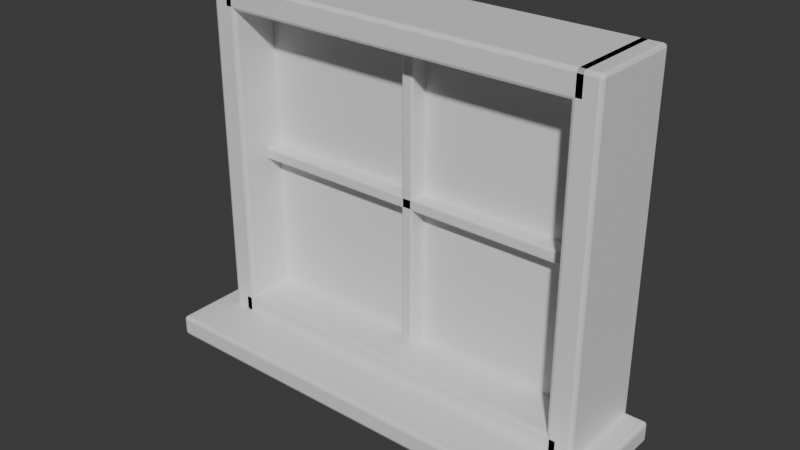 # Source: TimberWindow.blend  (saved by Blender 5.2.44; exported with 4.5.12 LTS)
import bpy
from mathutils import Matrix  # noqa: F401  (used for matrix-valued properties, if any)

bpy.ops.wm.read_factory_settings(use_empty=True)
scene = bpy.context.scene
scene.name = 'Scene'

# ---- collections
col_collection = bpy.data.collections.new('Collection'); scene.collection.children.link(col_collection)

# ---- materials (node trees are filled in below, after node groups)
mat_timber = bpy.data.materials.new('Timber')
mat_timber.diffuse_color = (0.32, 0.2, 0.11, 1.0)

# ---- material node trees
mat_timber.use_nodes = True; mat_timber.node_tree.nodes.clear()
_N = mat_timber.node_tree.nodes; _L = mat_timber.node_tree.links
n0 = _N.new('ShaderNodeBsdfPrincipled'); n0.name = 'Принципиальный BSDF'; n0.location = (-200, 100)
n0.inputs[10].default_value = 0.005
n1 = _N.new('ShaderNodeOutputMaterial'); n1.name = 'Вывод материала'; n1.location = (200, 100)
_L.new(n0.outputs[0], n1.inputs[0])
n1.is_active_output = True

# ---- world
world_world = bpy.data.worlds.new('World'); scene.world = world_world
world_world.use_nodes = True; world_world.node_tree.nodes.clear()
_N = world_world.node_tree.nodes; _L = world_world.node_tree.links
n0 = _N.new('ShaderNodeOutputWorld'); n0.name = 'World Output'; n0.location = (200, 100)
n1 = _N.new('ShaderNodeBackground'); n1.name = 'Background'; n1.location = (-200, 100)
n1.inputs[0].default_value = (0.05088, 0.05088, 0.05088, 1.0)
_L.new(n1.outputs[0], n0.inputs[0])
n0.is_active_output = True
world_world.color = (0.05088, 0.05088, 0.05088)
world_world.sun_shadow_jitter_overblur = 0.0

# ---- meshes
me_x = bpy.data.meshes.new('Куб')
me_x.from_pydata([(-0.708, -0.158, -0.62), (-0.708, -0.17, -0.608), (-0.72, -0.158, -0.608), (-0.708, -0.1665, -0.6165), (-0.7149, -0.1649, -0.6149), (-0.7165, -0.1665, -0.608), (-0.7165, -0.158, -0.6165), (-0.708, -0.17, 0.608), (-0.708, -0.158, 0.62), (-0.72, -0.158, 0.608), (-0.708, -0.1665, 0.6165), (-0.7149, -0.1649, 0.6149), (-0.7165, -0.158, 0.6165), (-0.7165, -0.1665, 0.608), (-0.708, 0.158, -0.62), (-0.72, 0.158, -0.608), (-0.708, 0.17, -0.608), (-0.7165, 0.158, -0.6165), (-0.7149, 0.1649, -0.6149), (-0.7165, 0.1665, -0.608), (-0.708, 0.1665, -0.6165), (-0.708, 0.158, 0.62), (-0.708, 0.17, 0.608), (-0.72, 0.158, 0.608), (-0.708, 0.1665, 0.6165), (-0.7149, 0.1649, 0.6149), (-0.7165, 0.1665, 0.608), (-0.7165, 0.158, 0.6165), (-0.642, -0.158, -0.62), (-0.63, -0.158, -0.608), (-0.642, -0.17, -0.608), (-0.6335, -0.158, -0.6165), (-0.6351, -0.1649, -0.6149), (-0.6335, -0.1665, -0.608), (-0.642, -0.1665, -0.6165), (-0.642, -0.158, 0.62), (-0.642, -0.17, 0.608), (-0.63, -0.158, 0.608), (-0.642, -0.1665, 0.6165), (-0.6351, -0.1649, 0.6149), (-0.6335, -0.1665, 0.608), (-0.6335, -0.158, 0.6165), (-0.642, 0.158, -0.62), (-0.642, 0.17, -0.608), (-0.63, 0.158, -0.608), (-0.642, 0.1665, -0.6165), (-0.6351, 0.1649, -0.6149), (-0.6335, 0.1665, -0.608), (-0.6335, 0.158, -0.6165), (-0.642, 0.158, 0.62), (-0.63, 0.158, 0.608), (-0.642, 0.17, 0.608), (-0.6335, 0.158, 0.6165), (-0.6351, 0.1649, 0.6149), (-0.6335, 0.1665, 0.608), (-0.642, 0.1665, 0.6165), (0.642, -0.158, -0.62), (0.642, -0.17, -0.608), (0.63, -0.158, -0.608), (0.642, -0.1665, -0.6165), (0.6351, -0.1649, -0.6149), (0.6335, -0.1665, -0.608), (0.6335, -0.158, -0.6165), (0.642, -0.17, 0.608), (0.642, -0.158, 0.62), (0.63, -0.158, 0.608), (0.642, -0.1665, 0.6165), (0.6351, -0.1649, 0.6149), (0.6335, -0.158, 0.6165), (0.6335, -0.1665, 0.608), (0.642, 0.158, -0.62), (0.63, 0.158, -0.608), (0.642, 0.17, -0.608), (0.6335, 0.158, -0.6165), (0.6351, 0.1649, -0.6149), (0.6335, 0.1665, -0.608), (0.642, 0.1665, -0.6165), (0.642, 0.158, 0.62), (0.642, 0.17, 0.608), (0.63, 0.158, 0.608), (0.642, 0.1665, 0.6165), (0.6351, 0.1649, 0.6149), (0.6335, 0.1665, 0.608), (0.6335, 0.158, 0.6165), (0.708, -0.158, -0.62), (0.72, -0.158, -0.608), (0.708, -0.17, -0.608), (0.7165, -0.158, -0.6165), (0.7149, -0.1649, -0.6149), (0.7165, -0.1665, -0.608), (0.708, -0.1665, -0.6165), (0.708, -0.158, 0.62), (0.708, -0.17, 0.608), (0.72, -0.158, 0.608), (0.708, -0.1665, 0.6165), (0.7149, -0.1649, 0.6149), (0.7165, -0.1665, 0.608), (0.7165, -0.158, 0.6165), (0.708, 0.158, -0.62), (0.708, 0.17, -0.608), (0.72, 0.158, -0.608), (0.708, 0.1665, -0.6165), (0.7149, 0.1649, -0.6149), (0.7165, 0.1665, -0.608), (0.7165, 0.158, -0.6165), (0.708, 0.158, 0.62), (0.72, 0.158, 0.608), (0.708, 0.17, 0.608), (0.7165, 0.158, 0.6165), (0.7149, 0.1649, 0.6149), (0.7165, 0.1665, 0.608), (0.708, 0.1665, 0.6165), (-0.663, -0.158, -0.62), (-0.663, -0.17, -0.608), (-0.675, -0.158, -0.608), (-0.663, -0.1665, -0.6165), (-0.6699, -0.1649, -0.6149), (-0.6715, -0.1665, -0.608), (-0.6715, -0.158, -0.6165), (-0.663, -0.17, -0.542), (-0.663, -0.158, -0.53), (-0.675, -0.158, -0.542), (-0.663, -0.1665, -0.5335), (-0.6699, -0.1649, -0.5351), (-0.6715, -0.158, -0.5335), (-0.6715, -0.1665, -0.542), (-0.663, 0.158, -0.62), (-0.675, 0.158, -0.608), (-0.663, 0.17, -0.608), (-0.6715, 0.158, -0.6165), (-0.6699, 0.1649, -0.6149), (-0.6715, 0.1665, -0.608), (-0.663, 0.1665, -0.6165), (-0.663, 0.158, -0.53), (-0.663, 0.17, -0.542), (-0.675, 0.158, -0.542), (-0.663, 0.1665, -0.5335), (-0.6699, 0.1649, -0.5351), (-0.6715, 0.1665, -0.542), (-0.6715, 0.158, -0.5335), (0.663, -0.158, -0.62), (0.675, -0.158, -0.608), (0.663, -0.17, -0.608), (0.6715, -0.158, -0.6165), (0.6699, -0.1649, -0.6149), (0.6715, -0.1665, -0.608), (0.663, -0.1665, -0.6165), (0.663, -0.158, -0.53), (0.663, -0.17, -0.542), (0.675, -0.158, -0.542), (0.663, -0.1665, -0.5335), (0.6699, -0.1649, -0.5351), (0.6715, -0.1665, -0.542), (0.6715, -0.158, -0.5335), (0.663, 0.158, -0.62), (0.663, 0.17, -0.608), (0.675, 0.158, -0.608), (0.663, 0.1665, -0.6165), (0.6699, 0.1649, -0.6149), (0.6715, 0.1665, -0.608), (0.6715, 0.158, -0.6165), (0.663, 0.158, -0.53), (0.675, 0.158, -0.542), (0.663, 0.17, -0.542), (0.6715, 0.158, -0.5335), (0.6699, 0.1649, -0.5351), (0.6715, 0.1665, -0.542), (0.663, 0.1665, -0.5335), (-0.663, -0.158, 0.53), (-0.663, -0.17, 0.542), (-0.675, -0.158, 0.542), (-0.663, -0.1665, 0.5335), (-0.6699, -0.1649, 0.5351), (-0.6715, -0.1665, 0.542), (-0.6715, -0.158, 0.5335), (-0.663, -0.17, 0.608), (-0.663, -0.158, 0.62), (-0.675, -0.158, 0.608), (-0.663, -0.1665, 0.6165), (-0.6699, -0.1649, 0.6149), (-0.6715, -0.158, 0.6165), (-0.6715, -0.1665, 0.608), (-0.663, 0.158, 0.53), (-0.675, 0.158, 0.542), (-0.663, 0.17, 0.542), (-0.6715, 0.158, 0.5335), (-0.6699, 0.1649, 0.5351), (-0.6715, 0.1665, 0.542), (-0.663, 0.1665, 0.5335), (-0.663, 0.158, 0.62), (-0.663, 0.17, 0.608), (-0.675, 0.158, 0.608), (-0.663, 0.1665, 0.6165), (-0.6699, 0.1649, 0.6149), (-0.6715, 0.1665, 0.608), (-0.6715, 0.158, 0.6165), (0.663, -0.158, 0.53), (0.675, -0.158, 0.542), (0.663, -0.17, 0.542), (0.6715, -0.158, 0.5335), (0.6699, -0.1649, 0.5351), (0.6715, -0.1665, 0.542), (0.663, -0.1665, 0.5335), (0.663, -0.158, 0.62), (0.663, -0.17, 0.608), (0.675, -0.158, 0.608), (0.663, -0.1665, 0.6165), (0.6699, -0.1649, 0.6149), (0.6715, -0.1665, 0.608), (0.6715, -0.158, 0.6165), (0.663, 0.158, 0.53), (0.663, 0.17, 0.542), (0.675, 0.158, 0.542), (0.663, 0.1665, 0.5335), (0.6699, 0.1649, 0.5351), (0.6715, 0.1665, 0.542), (0.6715, 0.158, 0.5335), (0.663, 0.158, 0.62), (0.675, 0.158, 0.608), (0.663, 0.17, 0.608), (0.6715, 0.158, 0.6165), (0.6699, 0.1649, 0.6149), (0.6715, 0.1665, 0.608), (0.663, 0.1665, 0.6165), (-0.0147, -0.0562, -0.53), (-0.0147, -0.0625, -0.5237), (-0.021, -0.0562, -0.5237), (-0.0147, -0.06065, -0.5282), (-0.01834, -0.05984, -0.5273), (-0.01915, -0.06065, -0.5237), (-0.01915, -0.0562, -0.5282), (-0.0147, -0.0625, 0.5237), (-0.0147, -0.0562, 0.53), (-0.021, -0.0562, 0.5237), (-0.0147, -0.06065, 0.5282), (-0.01834, -0.05984, 0.5273), (-0.01915, -0.0562, 0.5282), (-0.01915, -0.06065, 0.5237), (-0.0147, 0.0062, -0.53), (-0.021, 0.0062, -0.5237), (-0.0147, 0.0125, -0.5237), (-0.01915, 0.0062, -0.5282), (-0.01834, 0.009837, -0.5273), (-0.01915, 0.01065, -0.5237), (-0.0147, 0.01065, -0.5282), (-0.0147, 0.0062, 0.53), (-0.0147, 0.0125, 0.5237), (-0.021, 0.0062, 0.5237), (-0.0147, 0.01065, 0.5282), (-0.01834, 0.009837, 0.5273), (-0.01915, 0.01065, 0.5237), (-0.01915, 0.0062, 0.5282), (0.0147, -0.0562, -0.53), (0.021, -0.0562, -0.5237), (0.0147, -0.0625, -0.5237), (0.01915, -0.0562, -0.5282), (0.01834, -0.05984, -0.5273), (0.01915, -0.06065, -0.5237), (0.0147, -0.06065, -0.5282), (0.0147, -0.0562, 0.53), (0.0147, -0.0625, 0.5237), (0.021, -0.0562, 0.5237), (0.0147, -0.06065, 0.5282), (0.01834, -0.05984, 0.5273), (0.01915, -0.06065, 0.5237), (0.01915, -0.0562, 0.5282), (0.0147, 0.0062, -0.53), (0.0147, 0.0125, -0.5237), (0.021, 0.0062, -0.5237), (0.0147, 0.01065, -0.5282), (0.01834, 0.009837, -0.5273), (0.01915, 0.01065, -0.5237), (0.01915, 0.0062, -0.5282), (0.0147, 0.0062, 0.53), (0.021, 0.0062, 0.5237), (0.0147, 0.0125, 0.5237), (0.01915, 0.0062, 0.5282), (0.01834, 0.009837, 0.5273), (0.01915, 0.01065, 0.5237), (0.0147, 0.01065, 0.5282), (-0.6237, -0.0562, -0.021), (-0.6237, -0.0625, -0.0147), (-0.63, -0.0562, -0.0147), (-0.6237, -0.06065, -0.01915), (-0.6273, -0.05984, -0.01834), (-0.6282, -0.06065, -0.0147), (-0.6282, -0.0562, -0.01915), (-0.6237, -0.0625, 0.0147), (-0.6237, -0.0562, 0.021), (-0.63, -0.0562, 0.0147), (-0.6237, -0.06065, 0.01915), (-0.6273, -0.05984, 0.01834), (-0.6282, -0.0562, 0.01915), (-0.6282, -0.06065, 0.0147), (-0.6237, 0.0062, -0.021), (-0.63, 0.0062, -0.0147), (-0.6237, 0.0125, -0.0147), (-0.6282, 0.0062, -0.01915), (-0.6273, 0.009837, -0.01834), (-0.6282, 0.01065, -0.0147), (-0.6237, 0.01065, -0.01915), (-0.6237, 0.0062, 0.021), (-0.6237, 0.0125, 0.0147), (-0.63, 0.0062, 0.0147), (-0.6237, 0.01065, 0.01915), (-0.6273, 0.009837, 0.01834), (-0.6282, 0.01065, 0.0147), (-0.6282, 0.0062, 0.01915), (0.6237, -0.0562, -0.021), (0.63, -0.0562, -0.0147), (0.6237, -0.0625, -0.0147), (0.6282, -0.0562, -0.01915), (0.6273, -0.05984, -0.01834), (0.6282, -0.06065, -0.0147), (0.6237, -0.06065, -0.01915), (0.6237, -0.0562, 0.021), (0.6237, -0.0625, 0.0147), (0.63, -0.0562, 0.0147), (0.6237, -0.06065, 0.01915), (0.6273, -0.05984, 0.01834), (0.6282, -0.06065, 0.0147), (0.6282, -0.0562, 0.01915), (0.6237, 0.0062, -0.021), (0.6237, 0.0125, -0.0147), (0.63, 0.0062, -0.0147), (0.6237, 0.01065, -0.01915), (0.6273, 0.009837, -0.01834), (0.6282, 0.01065, -0.0147), (0.6282, 0.0062, -0.01915), (0.6237, 0.0062, 0.021), (0.63, 0.0062, 0.0147), (0.6237, 0.0125, 0.0147), (0.6282, 0.0062, 0.01915), (0.6273, 0.009837, 0.01834), (0.6282, 0.01065, 0.0147), (0.6237, 0.01065, 0.01915), (-0.7887, -0.3487, -0.6675), (-0.7887, -0.36, -0.6562), (-0.8, -0.3487, -0.6562), (-0.7888, -0.3567, -0.6642), (-0.7952, -0.3552, -0.6627), (-0.7967, -0.3567, -0.6562), (-0.7967, -0.3487, -0.6642), (-0.7887, -0.36, -0.6037), (-0.7887, -0.3487, -0.5925), (-0.8, -0.3487, -0.6037), (-0.7888, -0.3567, -0.5958), (-0.7952, -0.3552, -0.5973), (-0.7967, -0.3487, -0.5958), (-0.7967, -0.3567, -0.6037), (-0.7887, 0.1487, -0.6675), (-0.8, 0.1487, -0.6562), (-0.7887, 0.16, -0.6562), (-0.7967, 0.1487, -0.6642), (-0.7952, 0.1552, -0.6627), (-0.7967, 0.1567, -0.6562), (-0.7888, 0.1567, -0.6642), (-0.7887, 0.1487, -0.5925), (-0.7887, 0.16, -0.6037), (-0.8, 0.1487, -0.6037), (-0.7888, 0.1567, -0.5958), (-0.7952, 0.1552, -0.5973), (-0.7967, 0.1567, -0.6037), (-0.7967, 0.1487, -0.5958), (0.7887, -0.3487, -0.6675), (0.8, -0.3487, -0.6562), (0.7887, -0.36, -0.6562), (0.7967, -0.3487, -0.6642), (0.7952, -0.3552, -0.6627), (0.7967, -0.3567, -0.6562), (0.7888, -0.3567, -0.6642), (0.7887, -0.3487, -0.5925), (0.7887, -0.36, -0.6037), (0.8, -0.3487, -0.6037), (0.7888, -0.3567, -0.5958), (0.7952, -0.3552, -0.5973), (0.7967, -0.3567, -0.6037), (0.7967, -0.3487, -0.5958), (0.7887, 0.1487, -0.6675), (0.7887, 0.16, -0.6562), (0.8, 0.1487, -0.6562), (0.7888, 0.1567, -0.6642), (0.7952, 0.1552, -0.6627), (0.7967, 0.1567, -0.6562), (0.7967, 0.1487, -0.6642), (0.7887, 0.1487, -0.5925), (0.8, 0.1487, -0.6037), (0.7887, 0.16, -0.6037), (0.7967, 0.1487, -0.5958), (0.7952, 0.1552, -0.5973), (0.7967, 0.1567, -0.6037), (0.7888, 0.1567, -0.5958), (-0.6917, -0.1842, -0.745), (-0.6917, -0.1925, -0.7368), (-0.7, -0.1843, -0.7368), (-0.6917, -0.1901, -0.7426), (-0.6965, -0.189, -0.7415), (-0.6976, -0.1901, -0.7368), (-0.6976, -0.1843, -0.7426), (-0.6917, -0.1925, -0.6632), (-0.6917, -0.1843, -0.655), (-0.7, -0.1843, -0.6632), (-0.6917, -0.1901, -0.6574), (-0.6965, -0.189, -0.6585), (-0.6976, -0.1843, -0.6574), (-0.6976, -0.1901, -0.6632), (-0.6917, -0.1458, -0.745), (-0.7, -0.1458, -0.7368), (-0.6917, -0.1375, -0.7368), (-0.6976, -0.1458, -0.7426), (-0.6965, -0.141, -0.7415), (-0.6976, -0.1399, -0.7368), (-0.6917, -0.1399, -0.7426), (-0.6917, -0.1458, -0.655), (-0.6917, -0.1375, -0.6632), (-0.7, -0.1458, -0.6632), (-0.6917, -0.1399, -0.6574), (-0.6965, -0.141, -0.6585), (-0.6976, -0.1399, -0.6632), (-0.6976, -0.1458, -0.6574), (0.6917, -0.1843, -0.745), (0.7, -0.1843, -0.7368), (0.6917, -0.1925, -0.7368), (0.6976, -0.1843, -0.7426), (0.6965, -0.189, -0.7415), (0.6976, -0.1901, -0.7368), (0.6917, -0.1901, -0.7426), (0.6917, -0.1842, -0.655), (0.6917, -0.1925, -0.6632), (0.7, -0.1843, -0.6632), (0.6917, -0.1901, -0.6574), (0.6965, -0.189, -0.6585), (0.6976, -0.1901, -0.6632), (0.6976, -0.1843, -0.6574), (0.6917, -0.1458, -0.745), (0.6917, -0.1375, -0.7368), (0.7, -0.1458, -0.7368), (0.6917, -0.1399, -0.7426), (0.6965, -0.141, -0.7415), (0.6976, -0.1399, -0.7368), (0.6976, -0.1458, -0.7426), (0.6917, -0.1458, -0.655), (0.7, -0.1458, -0.6632), (0.6917, -0.1375, -0.6632), (0.6976, -0.1458, -0.6574), (0.6965, -0.141, -0.6585), (0.6976, -0.1399, -0.6632), (0.6917, -0.1399, -0.6574)], [], [(0, 3, 4, 6), (1, 5, 4, 3), (2, 6, 4, 5), (7, 10, 11, 13), (8, 12, 11, 10), (9, 13, 11, 12), (14, 17, 18, 20), (15, 19, 18, 17), (16, 20, 18, 19), (21, 24, 25, 27), (22, 26, 25, 24), (23, 27, 25, 26), (28, 31, 32, 34), (29, 33, 32, 31), (30, 34, 32, 33), (35, 38, 39, 41), (36, 40, 39, 38), (37, 41, 39, 40), (42, 45, 46, 48), (43, 47, 46, 45), (44, 48, 46, 47), (49, 52, 53, 55), (50, 54, 53, 52), (51, 55, 53, 54), (14, 0, 6, 17), (17, 6, 2, 15), (1, 7, 13, 5), (5, 13, 9, 2), (8, 21, 27, 12), (12, 27, 23, 9), (22, 16, 19, 26), (26, 19, 15, 23), (42, 14, 20, 45), (45, 20, 16, 43), (21, 49, 55, 24), (24, 55, 51, 22), (50, 44, 47, 54), (54, 47, 43, 51), (28, 42, 48, 31), (31, 48, 44, 29), (49, 35, 41, 52), (52, 41, 37, 50), (36, 30, 33, 40), (40, 33, 29, 37), (0, 28, 34, 3), (3, 34, 30, 1), (35, 8, 10, 38), (38, 10, 7, 36), (14, 42, 28, 0), (2, 9, 23, 15), (30, 36, 7, 1), (49, 21, 8, 35), (16, 22, 51, 43), (44, 50, 37, 29), (56, 59, 60, 62), (57, 61, 60, 59), (58, 62, 60, 61), (63, 66, 67, 69), (64, 68, 67, 66), (65, 69, 67, 68), (70, 73, 74, 76), (71, 75, 74, 73), (72, 76, 74, 75), (77, 80, 81, 83), (78, 82, 81, 80), (79, 83, 81, 82), (84, 87, 88, 90), (85, 89, 88, 87), (86, 90, 88, 89), (91, 94, 95, 97), (92, 96, 95, 94), (93, 97, 95, 96), (98, 101, 102, 104), (99, 103, 102, 101), (100, 104, 102, 103), (105, 108, 109, 111), (106, 110, 109, 108), (107, 111, 109, 110), (70, 56, 62, 73), (73, 62, 58, 71), (57, 63, 69, 61), (61, 69, 65, 58), (64, 77, 83, 68), (68, 83, 79, 65), (78, 72, 75, 82), (82, 75, 71, 79), (98, 70, 76, 101), (101, 76, 72, 99), (77, 105, 111, 80), (80, 111, 107, 78), (106, 100, 103, 110), (110, 103, 99, 107), (84, 98, 104, 87), (87, 104, 100, 85), (105, 91, 97, 108), (108, 97, 93, 106), (92, 86, 89, 96), (96, 89, 85, 93), (56, 84, 90, 59), (59, 90, 86, 57), (91, 64, 66, 94), (94, 66, 63, 92), (70, 98, 84, 56), (58, 65, 79, 71), (86, 92, 63, 57), (105, 77, 64, 91), (72, 78, 107, 99), (100, 106, 93, 85), (112, 115, 116, 118), (113, 117, 116, 115), (114, 118, 116, 117), (119, 122, 123, 125), (120, 124, 123, 122), (121, 125, 123, 124), (126, 129, 130, 132), (127, 131, 130, 129), (128, 132, 130, 131), (133, 136, 137, 139), (134, 138, 137, 136), (135, 139, 137, 138), (140, 143, 144, 146), (141, 145, 144, 143), (142, 146, 144, 145), (147, 150, 151, 153), (148, 152, 151, 150), (149, 153, 151, 152), (154, 157, 158, 160), (155, 159, 158, 157), (156, 160, 158, 159), (161, 164, 165, 167), (162, 166, 165, 164), (163, 167, 165, 166), (126, 112, 118, 129), (129, 118, 114, 127), (113, 119, 125, 117), (117, 125, 121, 114), (120, 133, 139, 124), (124, 139, 135, 121), (134, 128, 131, 138), (138, 131, 127, 135), (154, 126, 132, 157), (157, 132, 128, 155), (133, 161, 167, 136), (136, 167, 163, 134), (162, 156, 159, 166), (166, 159, 155, 163), (140, 154, 160, 143), (143, 160, 156, 141), (161, 147, 153, 164), (164, 153, 149, 162), (148, 142, 145, 152), (152, 145, 141, 149), (112, 140, 146, 115), (115, 146, 142, 113), (147, 120, 122, 150), (150, 122, 119, 148), (126, 154, 140, 112), (114, 121, 135, 127), (142, 148, 119, 113), (161, 133, 120, 147), (128, 134, 163, 155), (156, 162, 149, 141), (168, 171, 172, 174), (169, 173, 172, 171), (170, 174, 172, 173), (175, 178, 179, 181), (176, 180, 179, 178), (177, 181, 179, 180), (182, 185, 186, 188), (183, 187, 186, 185), (184, 188, 186, 187), (189, 192, 193, 195), (190, 194, 193, 192), (191, 195, 193, 194), (196, 199, 200, 202), (197, 201, 200, 199), (198, 202, 200, 201), (203, 206, 207, 209), (204, 208, 207, 206), (205, 209, 207, 208), (210, 213, 214, 216), (211, 215, 214, 213), (212, 216, 214, 215), (217, 220, 221, 223), (218, 222, 221, 220), (219, 223, 221, 222), (182, 168, 174, 185), (185, 174, 170, 183), (169, 175, 181, 173), (173, 181, 177, 170), (176, 189, 195, 180), (180, 195, 191, 177), (190, 184, 187, 194), (194, 187, 183, 191), (210, 182, 188, 213), (213, 188, 184, 211), (189, 217, 223, 192), (192, 223, 219, 190), (218, 212, 215, 222), (222, 215, 211, 219), (196, 210, 216, 199), (199, 216, 212, 197), (217, 203, 209, 220), (220, 209, 205, 218), (204, 198, 201, 208), (208, 201, 197, 205), (168, 196, 202, 171), (171, 202, 198, 169), (203, 176, 178, 206), (206, 178, 175, 204), (182, 210, 196, 168), (170, 177, 191, 183), (198, 204, 175, 169), (217, 189, 176, 203), (184, 190, 219, 211), (212, 218, 205, 197), (224, 227, 228, 230), (225, 229, 228, 227), (226, 230, 228, 229), (231, 234, 235, 237), (232, 236, 235, 234), (233, 237, 235, 236), (238, 241, 242, 244), (239, 243, 242, 241), (240, 244, 242, 243), (245, 248, 249, 251), (246, 250, 249, 248), (247, 251, 249, 250), (252, 255, 256, 258), (253, 257, 256, 255), (254, 258, 256, 257), (259, 262, 263, 265), (260, 264, 263, 262), (261, 265, 263, 264), (266, 269, 270, 272), (267, 271, 270, 269), (268, 272, 270, 271), (273, 276, 277, 279), (274, 278, 277, 276), (275, 279, 277, 278), (238, 224, 230, 241), (241, 230, 226, 239), (225, 231, 237, 229), (229, 237, 233, 226), (232, 245, 251, 236), (236, 251, 247, 233), (246, 240, 243, 250), (250, 243, 239, 247), (266, 238, 244, 269), (269, 244, 240, 267), (245, 273, 279, 248), (248, 279, 275, 246), (274, 268, 271, 278), (278, 271, 267, 275), (252, 266, 272, 255), (255, 272, 268, 253), (273, 259, 265, 276), (276, 265, 261, 274), (260, 254, 257, 264), (264, 257, 253, 261), (224, 252, 258, 227), (227, 258, 254, 225), (259, 232, 234, 262), (262, 234, 231, 260), (238, 266, 252, 224), (226, 233, 247, 239), (254, 260, 231, 225), (273, 245, 232, 259), (240, 246, 275, 267), (268, 274, 261, 253), (280, 283, 284, 286), (281, 285, 284, 283), (282, 286, 284, 285), (287, 290, 291, 293), (288, 292, 291, 290), (289, 293, 291, 292), (294, 297, 298, 300), (295, 299, 298, 297), (296, 300, 298, 299), (301, 304, 305, 307), (302, 306, 305, 304), (303, 307, 305, 306), (308, 311, 312, 314), (309, 313, 312, 311), (310, 314, 312, 313), (315, 318, 319, 321), (316, 320, 319, 318), (317, 321, 319, 320), (322, 325, 326, 328), (323, 327, 326, 325), (324, 328, 326, 327), (329, 332, 333, 335), (330, 334, 333, 332), (331, 335, 333, 334), (294, 280, 286, 297), (297, 286, 282, 295), (281, 287, 293, 285), (285, 293, 289, 282), (288, 301, 307, 292), (292, 307, 303, 289), (302, 296, 299, 306), (306, 299, 295, 303), (322, 294, 300, 325), (325, 300, 296, 323), (301, 329, 335, 304), (304, 335, 331, 302), (330, 324, 327, 334), (334, 327, 323, 331), (308, 322, 328, 311), (311, 328, 324, 309), (329, 315, 321, 332), (332, 321, 317, 330), (316, 310, 313, 320), (320, 313, 309, 317), (280, 308, 314, 283), (283, 314, 310, 281), (315, 288, 290, 318), (318, 290, 287, 316), (294, 322, 308, 280), (282, 289, 303, 295), (310, 316, 287, 281), (329, 301, 288, 315), (296, 302, 331, 323), (324, 330, 317, 309), (336, 339, 340, 342), (337, 341, 340, 339), (338, 342, 340, 341), (343, 346, 347, 349), (344, 348, 347, 346), (345, 349, 347, 348), (350, 353, 354, 356), (351, 355, 354, 353), (352, 356, 354, 355), (357, 360, 361, 363), (358, 362, 361, 360), (359, 363, 361, 362), (364, 367, 368, 370), (365, 369, 368, 367), (366, 370, 368, 369), (371, 374, 375, 377), (372, 376, 375, 374), (373, 377, 375, 376), (378, 381, 382, 384), (379, 383, 382, 381), (380, 384, 382, 383), (385, 388, 389, 391), (386, 390, 389, 388), (387, 391, 389, 390), (350, 336, 342, 353), (353, 342, 338, 351), (337, 343, 349, 341), (341, 349, 345, 338), (344, 357, 363, 348), (348, 363, 359, 345), (358, 352, 355, 362), (362, 355, 351, 359), (378, 350, 356, 381), (381, 356, 352, 379), (357, 385, 391, 360), (360, 391, 387, 358), (386, 380, 383, 390), (390, 383, 379, 387), (364, 378, 384, 367), (367, 384, 380, 365), (385, 371, 377, 388), (388, 377, 373, 386), (372, 366, 369, 376), (376, 369, 365, 373), (336, 364, 370, 339), (339, 370, 366, 337), (371, 344, 346, 374), (374, 346, 343, 372), (350, 378, 364, 336), (338, 345, 359, 351), (366, 372, 343, 337), (385, 357, 344, 371), (352, 358, 387, 379), (380, 386, 373, 365), (392, 395, 396, 398), (393, 397, 396, 395), (394, 398, 396, 397), (399, 402, 403, 405), (400, 404, 403, 402), (401, 405, 403, 404), (406, 409, 410, 412), (407, 411, 410, 409), (408, 412, 410, 411), (413, 416, 417, 419), (414, 418, 417, 416), (415, 419, 417, 418), (420, 423, 424, 426), (421, 425, 424, 423), (422, 426, 424, 425), (427, 430, 431, 433), (428, 432, 431, 430), (429, 433, 431, 432), (434, 437, 438, 440), (435, 439, 438, 437), (436, 440, 438, 439), (441, 444, 445, 447), (442, 446, 445, 444), (443, 447, 445, 446), (406, 392, 398, 409), (409, 398, 394, 407), (393, 399, 405, 397), (397, 405, 401, 394), (400, 413, 419, 404), (404, 419, 415, 401), (414, 408, 411, 418), (418, 411, 407, 415), (434, 406, 412, 437), (437, 412, 408, 435), (413, 441, 447, 416), (416, 447, 443, 414), (442, 436, 439, 446), (446, 439, 435, 443), (420, 434, 440, 423), (423, 440, 436, 421), (441, 427, 433, 444), (444, 433, 429, 442), (428, 422, 425, 432), (432, 425, 421, 429), (392, 420, 426, 395), (395, 426, 422, 393), (427, 400, 402, 430), (430, 402, 399, 428), (406, 434, 420, 392), (394, 401, 415, 407), (422, 428, 399, 393), (441, 413, 400, 427), (408, 414, 443, 435), (436, 442, 429, 421)])
_uv = me_x.uv_layers.new(name='UVКарта')
_uv.uv.foreach_set('vector', [-0.0165, -0.079, -0.0165, -0.08324, -0.01996, -0.08246, -0.02074, -0.079, -0.0165, -0.304, -0.02074, -0.304, -0.01996, -0.3075, -0.0165, -0.3082, -0.079, -0.304, -0.079, -0.3082, -0.08246, -0.3075, -0.08324, -0.304, -0.0165, 0.304, -0.0165, 0.3082, -0.01996, 0.3075, -0.02074, 0.304, -0.0165, -0.079, -0.02074, -0.079, -0.01996, -0.08246, -0.0165, -0.08324, -0.079, 0.304, -0.08324, 0.304, -0.08246, 0.3075, -0.079, 0.3082, -0.0165, 0.079, -0.02074, 0.079, -0.01996, 0.08246, -0.0165, 0.08324, 0.079, -0.304, 0.08324, -0.304, 0.08246, -0.3075, 0.079, -0.3082, -0.0165, -0.304, -0.0165, -0.3082, -0.01996, -0.3075, -0.02074, -0.304, -0.0165, 0.079, -0.0165, 0.08324, -0.01996, 0.08246, -0.02074, 0.079, -0.0165, 0.304, -0.02074, 0.304, -0.01996, 0.3075, -0.0165, 0.3082, 0.079, 0.304, 0.079, 0.3082, 0.08246, 0.3075, 0.08324, 0.304, 0.0165, -0.079, 0.02074, -0.079, 0.01996, -0.08246, 0.0165, -0.08324, -0.079, -0.304, -0.08324, -0.304, -0.08246, -0.3075, -0.079, -0.3082, 0.0165, -0.304, 0.0165, -0.3082, 0.01996, -0.3075, 0.02074, -0.304, 0.0165, -0.079, 0.0165, -0.08324, 0.01996, -0.08246, 0.02074, -0.079, 0.0165, 0.304, 0.02074, 0.304, 0.01996, 0.3075, 0.0165, 0.3082, -0.079, 0.304, -0.079, 0.3082, -0.08246, 0.3075, -0.08324, 0.304, 0.0165, 0.079, 0.0165, 0.08324, 0.01996, 0.08246, 0.02074, 0.079, 0.0165, -0.304, 0.02074, -0.304, 0.01996, -0.3075, 0.0165, -0.3082, 0.079, -0.304, 0.079, -0.3082, 0.08246, -0.3075, 0.08324, -0.304, 0.0165, 0.079, 0.02074, 0.079, 0.01996, 0.08246, 0.0165, 0.08324, 0.079, 0.304, 0.08324, 0.304, 0.08246, 0.3075, 0.079, 0.3082, 0.0165, 0.304, 0.0165, 0.3082, 0.01996, 0.3075, 0.02074, 0.304, -0.0165, 0.079, -0.0165, -0.079, -0.02074, -0.079, -0.02074, 0.079, 0.079, -0.3082, -0.079, -0.3082, -0.079, -0.304, 0.079, -0.304, -0.0165, -0.304, -0.0165, 0.304, -0.02074, 0.304, -0.02074, -0.304, -0.08324, -0.304, -0.08324, 0.304, -0.079, 0.304, -0.079, -0.304, -0.0165, -0.079, -0.0165, 0.079, -0.02074, 0.079, -0.02074, -0.079, -0.079, 0.3082, 0.079, 0.3082, 0.079, 0.304, -0.079, 0.304, -0.0165, 0.304, -0.0165, -0.304, -0.02074, -0.304, -0.02074, 0.304, 0.08324, 0.304, 0.08324, -0.304, 0.079, -0.304, 0.079, 0.304, 0.0165, 0.079, -0.0165, 0.079, -0.0165, 0.08324, 0.0165, 0.08324, 0.0165, -0.3082, -0.0165, -0.3082, -0.0165, -0.304, 0.0165, -0.304, -0.0165, 0.079, 0.0165, 0.079, 0.0165, 0.08324, -0.0165, 0.08324, -0.0165, 0.3082, 0.0165, 0.3082, 0.0165, 0.304, -0.0165, 0.304, 0.079, 0.304, 0.079, -0.304, 0.08324, -0.304, 0.08324, 0.304, 0.02074, 0.304, 0.02074, -0.304, 0.0165, -0.304, 0.0165, 0.304, 0.0165, -0.079, 0.0165, 0.079, 0.02074, 0.079, 0.02074, -0.079, -0.079, -0.3082, 0.079, -0.3082, 0.079, -0.304, -0.079, -0.304, 0.0165, 0.079, 0.0165, -0.079, 0.02074, -0.079, 0.02074, 0.079, 0.079, 0.3082, -0.079, 0.3082, -0.079, 0.304, 0.079, 0.304, 0.0165, 0.304, 0.0165, -0.304, 0.02074, -0.304, 0.02074, 0.304, -0.08324, 0.304, -0.08324, -0.304, -0.079, -0.304, -0.079, 0.304, -0.0165, -0.079, 0.0165, -0.079, 0.0165, -0.08324, -0.0165, -0.08324, -0.0165, -0.3082, 0.0165, -0.3082, 0.0165, -0.304, -0.0165, -0.304, 0.0165, -0.079, -0.0165, -0.079, -0.0165, -0.08324, 0.0165, -0.08324, 0.0165, 0.3082, -0.0165, 0.3082, -0.0165, 0.304, 0.0165, 0.304, -0.0165, 0.079, 0.0165, 0.079, 0.0165, -0.079, -0.0165, -0.079, -0.079, -0.304, -0.079, 0.304, 0.079, 0.304, 0.079, -0.304, 0.0165, -0.304, 0.0165, 0.304, -0.0165, 0.304, -0.0165, -0.304, 0.0165, 0.079, -0.0165, 0.079, -0.0165, -0.079, 0.0165, -0.079, -0.0165, -0.304, -0.0165, 0.304, 0.0165, 0.304, 0.0165, -0.304, 0.079, -0.304, 0.079, 0.304, -0.079, 0.304, -0.079, -0.304, -0.0165, -0.079, -0.0165, -0.08324, -0.01996, -0.08246, -0.02074, -0.079, -0.0165, -0.304, -0.02074, -0.304, -0.01996, -0.3075, -0.0165, -0.3082, -0.079, -0.304, -0.079, -0.3082, -0.08246, -0.3075, -0.08324, -0.304, -0.0165, 0.304, -0.0165, 0.3082, -0.01996, 0.3075, -0.02074, 0.304, -0.0165, -0.079, -0.02074, -0.079, -0.01996, -0.08246, -0.0165, -0.08324, -0.079, 0.304, -0.08324, 0.304, -0.08246, 0.3075, -0.079, 0.3082, -0.0165, 0.079, -0.02074, 0.079, -0.01996, 0.08246, -0.0165, 0.08324, 0.079, -0.304, 0.08324, -0.304, 0.08246, -0.3075, 0.079, -0.3082, -0.0165, -0.304, -0.0165, -0.3082, -0.01996, -0.3075, -0.02074, -0.304, -0.0165, 0.079, -0.0165, 0.08324, -0.01996, 0.08246, -0.02074, 0.079, -0.0165, 0.304, -0.02074, 0.304, -0.01996, 0.3075, -0.0165, 0.3082, 0.079, 0.304, 0.079, 0.3082, 0.08246, 0.3075, 0.08324, 0.304, 0.0165, -0.079, 0.02074, -0.079, 0.01996, -0.08246, 0.0165, -0.08324, -0.079, -0.304, -0.08324, -0.304, -0.08246, -0.3075, -0.079, -0.3082, 0.0165, -0.304, 0.0165, -0.3082, 0.01996, -0.3075, 0.02074, -0.304, 0.0165, -0.079, 0.0165, -0.08324, 0.01996, -0.08246, 0.02074, -0.079, 0.0165, 0.304, 0.02074, 0.304, 0.01996, 0.3075, 0.0165, 0.3082, -0.079, 0.304, -0.079, 0.3082, -0.08246, 0.3075, -0.08324, 0.304, 0.0165, 0.079, 0.0165, 0.08324, 0.01996, 0.08246, 0.02074, 0.079, 0.0165, -0.304, 0.02074, -0.304, 0.01996, -0.3075, 0.0165, -0.3082, 0.079, -0.304, 0.079, -0.3082, 0.08246, -0.3075, 0.08324, -0.304, 0.0165, 0.079, 0.02074, 0.079, 0.01996, 0.08246, 0.0165, 0.08324, 0.079, 0.304, 0.08324, 0.304, 0.08246, 0.3075, 0.079, 0.3082, 0.0165, 0.304, 0.0165, 0.3082, 0.01996, 0.3075, 0.02074, 0.304, -0.0165, 0.079, -0.0165, -0.079, -0.02074, -0.079, -0.02074, 0.079, 0.079, -0.3082, -0.079, -0.3082, -0.079, -0.304, 0.079, -0.304, -0.0165, -0.304, -0.0165, 0.304, -0.02074, 0.304, -0.02074, -0.304, -0.08324, -0.304, -0.08324, 0.304, -0.079, 0.304, -0.079, -0.304, -0.0165, -0.079, -0.0165, 0.079, -0.02074, 0.079, -0.02074, -0.079, -0.079, 0.3082, 0.079, 0.3082, 0.079, 0.304, -0.079, 0.304, -0.0165, 0.304, -0.0165, -0.304, -0.02074, -0.304, -0.02074, 0.304, 0.08324, 0.304, 0.08324, -0.304, 0.079, -0.304, 0.079, 0.304, 0.0165, 0.079, -0.0165, 0.079, -0.0165, 0.08324, 0.0165, 0.08324, 0.0165, -0.3082, -0.0165, -0.3082, -0.0165, -0.304, 0.0165, -0.304, -0.0165, 0.079, 0.0165, 0.079, 0.0165, 0.08324, -0.0165, 0.08324, -0.0165, 0.3082, 0.0165, 0.3082, 0.0165, 0.304, -0.0165, 0.304, 0.079, 0.304, 0.079, -0.304, 0.08324, -0.304, 0.08324, 0.304, 0.02074, 0.304, 0.02074, -0.304, 0.0165, -0.304, 0.0165, 0.304, 0.0165, -0.079, 0.0165, 0.079, 0.02074, 0.079, 0.02074, -0.079, -0.079, -0.3082, 0.079, -0.3082, 0.079, -0.304, -0.079, -0.304, 0.0165, 0.079, 0.0165, -0.079, 0.02074, -0.079, 0.02074, 0.079, 0.079, 0.3082, -0.079, 0.3082, -0.079, 0.304, 0.079, 0.304, 0.0165, 0.304, 0.0165, -0.304, 0.02074, -0.304, 0.02074, 0.304, -0.08324, 0.304, -0.08324, -0.304, -0.079, -0.304, -0.079, 0.304, -0.0165, -0.079, 0.0165, -0.079, 0.0165, -0.08324, -0.0165, -0.08324, -0.0165, -0.3082, 0.0165, -0.3082, 0.0165, -0.304, -0.0165, -0.304, 0.0165, -0.079, -0.0165, -0.079, -0.0165, -0.08324, 0.0165, -0.08324, 0.0165, 0.3082, -0.0165, 0.3082, -0.0165, 0.304, 0.0165, 0.304, -0.0165, 0.079, 0.0165, 0.079, 0.0165, -0.079, -0.0165, -0.079, -0.079, -0.304, -0.079, 0.304, 0.079, 0.304, 0.079, -0.304, 0.0165, -0.304, 0.0165, 0.304, -0.0165, 0.304, -0.0165, -0.304, 0.0165, 0.079, -0.0165, 0.079, -0.0165, -0.079, 0.0165, -0.079, -0.0165, -0.304, -0.0165, 0.304, 0.0165, 0.304, 0.0165, -0.304, 0.079, -0.304, 0.079, 0.304, -0.079, 0.304, -0.079, -0.304, -0.079, -0.3315, -0.08324, -0.3315, -0.08246, -0.335, -0.079, -0.3357, -0.0165, -0.3315, -0.0165, -0.3357, -0.01996, -0.335, -0.02074, -0.3315, -0.079, -0.0165, -0.079, -0.02074, -0.08246, -0.01996, -0.08324, -0.0165, 0.0165, -0.3315, 0.02074, -0.3315, 0.01996, -0.335, 0.0165, -0.3357, -0.079, -0.3315, -0.079, -0.3357, -0.08246, -0.335, -0.08324, -0.3315, -0.079, 0.0165, -0.08324, 0.0165, -0.08246, 0.01996, -0.079, 0.02074, 0.079, -0.3315, 0.079, -0.3357, 0.08246, -0.335, 0.08324, -0.3315, 0.079, -0.0165, 0.08324, -0.0165, 0.08246, -0.01996, 0.079, -0.02074, -0.0165, -0.3315, -0.02074, -0.3315, -0.01996, -0.335, -0.0165, -0.3357, 0.079, -0.3315, 0.08324, -0.3315, 0.08246, -0.335, 0.079, -0.3357, 0.0165, -0.3315, 0.0165, -0.3357, 0.01996, -0.335, 0.02074, -0.3315, 0.079, 0.0165, 0.079, 0.02074, 0.08246, 0.01996, 0.08324, 0.0165, -0.079, 0.3315, -0.079, 0.3357, -0.08246, 0.335, -0.08324, 0.3315, -0.079, -0.0165, -0.08324, -0.0165, -0.08246, -0.01996, -0.079, -0.02074, -0.0165, 0.3315, -0.02074, 0.3315, -0.01996, 0.335, -0.0165, 0.3357, -0.079, 0.3315, -0.08324, 0.3315, -0.08246, 0.335, -0.079, 0.3357, 0.0165, 0.3315, 0.0165, 0.3357, 0.01996, 0.335, 0.02074, 0.3315, -0.079, 0.0165, -0.079, 0.02074, -0.08246, 0.01996, -0.08324, 0.0165, 0.079, 0.3315, 0.08324, 0.3315, 0.08246, 0.335, 0.079, 0.3357, -0.0165, 0.3315, -0.0165, 0.3357, -0.01996, 0.335, -0.02074, 0.3315, 0.079, -0.0165, 0.079, -0.02074, 0.08246, -0.01996, 0.08324, -0.0165, 0.079, 0.3315, 0.079, 0.3357, 0.08246, 0.335, 0.08324, 0.3315, 0.079, 0.0165, 0.08324, 0.0165, 0.08246, 0.01996, 0.079, 0.02074, 0.0165, 0.3315, 0.02074, 0.3315, 0.01996, 0.335, 0.0165, 0.3357, 0.079, -0.3315, -0.079, -0.3315, -0.079, -0.3357, 0.079, -0.3357, 0.079, -0.02074, -0.079, -0.02074, -0.079, -0.0165, 0.079, -0.0165, -0.0165, -0.3315, 0.0165, -0.3315, 0.0165, -0.3357, -0.0165, -0.3357, -0.08324, -0.0165, -0.08324, 0.0165, -0.079, 0.0165, -0.079, -0.0165, -0.079, -0.3315, 0.079, -0.3315, 0.079, -0.3357, -0.079, -0.3357, -0.079, 0.02074, 0.079, 0.02074, 0.079, 0.0165, -0.079, 0.0165, 0.0165, -0.3315, -0.0165, -0.3315, -0.0165, -0.3357, 0.0165, -0.3357, 0.08324, 0.0165, 0.08324, -0.0165, 0.079, -0.0165, 0.079, 0.0165, 0.079, 0.3315, 0.079, -0.3315, 0.08324, -0.3315, 0.08324, 0.3315, -0.02074, 0.3315, -0.02074, -0.3315, -0.0165, -0.3315, -0.0165, 0.3315, 0.079, -0.3315, 0.079, 0.3315, 0.08324, 0.3315, 0.08324, -0.3315, 0.02074, -0.3315, 0.02074, 0.3315, 0.0165, 0.3315, 0.0165, -0.3315, 0.079, 0.0165, 0.079, -0.0165, 0.08324, -0.0165, 0.08324, 0.0165, 0.0165, 0.3357, -0.0165, 0.3357, -0.0165, 0.3315, 0.0165, 0.3315, -0.079, 0.3315, 0.079, 0.3315, 0.079, 0.3357, -0.079, 0.3357, -0.079, -0.02074, 0.079, -0.02074, 0.079, -0.0165, -0.079, -0.0165, 0.079, 0.3315, -0.079, 0.3315, -0.079, 0.3357, 0.079, 0.3357, 0.079, 0.02074, -0.079, 0.02074, -0.079, 0.0165, 0.079, 0.0165, 0.0165, 0.3315, -0.0165, 0.3315, -0.0165, 0.3357, 0.0165, 0.3357, -0.08324, 0.0165, -0.08324, -0.0165, -0.079, -0.0165, -0.079, 0.0165, -0.079, -0.3315, -0.079, 0.3315, -0.08324, 0.3315, -0.08324, -0.3315, -0.02074, -0.3315, -0.02074, 0.3315, -0.0165, 0.3315, -0.0165, -0.3315, -0.079, 0.3315, -0.079, -0.3315, -0.08324, -0.3315, -0.08324, 0.3315, 0.02074, 0.3315, 0.02074, -0.3315, 0.0165, -0.3315, 0.0165, 0.3315, 0.079, -0.3315, 0.079, 0.3315, -0.079, 0.3315, -0.079, -0.3315, -0.079, -0.0165, -0.079, 0.0165, 0.079, 0.0165, 0.079, -0.0165, -0.0165, 0.3315, 0.0165, 0.3315, 0.0165, -0.3315, -0.0165, -0.3315, 0.079, 0.3315, 0.079, -0.3315, -0.079, -0.3315, -0.079, 0.3315, -0.0165, -0.3315, 0.0165, -0.3315, 0.0165, 0.3315, -0.0165, 0.3315, 0.079, -0.0165, 0.079, 0.0165, -0.079, 0.0165, -0.079, -0.0165, -0.079, -0.3315, -0.08324, -0.3315, -0.08246, -0.335, -0.079, -0.3357, -0.0165, -0.3315, -0.0165, -0.3357, -0.01996, -0.335, -0.02074, -0.3315, -0.079, -0.0165, -0.079, -0.02074, -0.08246, -0.01996, -0.08324, -0.0165, 0.0165, -0.3315, 0.02074, -0.3315, 0.01996, -0.335, 0.0165, -0.3357, -0.079, -0.3315, -0.079, -0.3357, -0.08246, -0.335, -0.08324, -0.3315, -0.079, 0.0165, -0.08324, 0.0165, -0.08246, 0.01996, -0.079, 0.02074, 0.079, -0.3315, 0.079, -0.3357, 0.08246, -0.335, 0.08324, -0.3315, 0.079, -0.0165, 0.08324, -0.0165, 0.08246, -0.01996, 0.079, -0.02074, -0.0165, -0.3315, -0.02074, -0.3315, -0.01996, -0.335, -0.0165, -0.3357, 0.079, -0.3315, 0.08324, -0.3315, 0.08246, -0.335, 0.079, -0.3357, 0.0165, -0.3315, 0.0165, -0.3357, 0.01996, -0.335, 0.02074, -0.3315, 0.079, 0.0165, 0.079, 0.02074, 0.08246, 0.01996, 0.08324, 0.0165, -0.079, 0.3315, -0.079, 0.3357, -0.08246, 0.335, -0.08324, 0.3315, -0.079, -0.0165, -0.08324, -0.0165, -0.08246, -0.01996, -0.079, -0.02074, -0.0165, 0.3315, -0.02074, 0.3315, -0.01996, 0.335, -0.0165, 0.3357, -0.079, 0.3315, -0.08324, 0.3315, -0.08246, 0.335, -0.079, 0.3357, 0.0165, 0.3315, 0.0165, 0.3357, 0.01996, 0.335, 0.02074, 0.3315, -0.079, 0.0165, -0.079, 0.02074, -0.08246, 0.01996, -0.08324, 0.0165, 0.079, 0.3315, 0.08324, 0.3315, 0.08246, 0.335, 0.079, 0.3357, -0.0165, 0.3315, -0.0165, 0.3357, -0.01996, 0.335, -0.02074, 0.3315, 0.079, -0.0165, 0.079, -0.02074, 0.08246, -0.01996, 0.08324, -0.0165, 0.079, 0.3315, 0.079, 0.3357, 0.08246, 0.335, 0.08324, 0.3315, 0.079, 0.0165, 0.08324, 0.0165, 0.08246, 0.01996, 0.079, 0.02074, 0.0165, 0.3315, 0.02074, 0.3315, 0.01996, 0.335, 0.0165, 0.3357, 0.079, -0.3315, -0.079, -0.3315, -0.079, -0.3357, 0.079, -0.3357, 0.079, -0.02074, -0.079, -0.02074, -0.079, -0.0165, 0.079, -0.0165, -0.0165, -0.3315, 0.0165, -0.3315, 0.0165, -0.3357, -0.0165, -0.3357, -0.08324, -0.0165, -0.08324, 0.0165, -0.079, 0.0165, -0.079, -0.0165, -0.079, -0.3315, 0.079, -0.3315, 0.079, -0.3357, -0.079, -0.3357, -0.079, 0.02074, 0.079, 0.02074, 0.079, 0.0165, -0.079, 0.0165, 0.0165, -0.3315, -0.0165, -0.3315, -0.0165, -0.3357, 0.0165, -0.3357, 0.08324, 0.0165, 0.08324, -0.0165, 0.079, -0.0165, 0.079, 0.0165, 0.079, 0.3315, 0.079, -0.3315, 0.08324, -0.3315, 0.08324, 0.3315, -0.02074, 0.3315, -0.02074, -0.3315, -0.0165, -0.3315, -0.0165, 0.3315, 0.079, -0.3315, 0.079, 0.3315, 0.08324, 0.3315, 0.08324, -0.3315, 0.02074, -0.3315, 0.02074, 0.3315, 0.0165, 0.3315, 0.0165, -0.3315, 0.079, 0.0165, 0.079, -0.0165, 0.08324, -0.0165, 0.08324, 0.0165, 0.0165, 0.3357, -0.0165, 0.3357, -0.0165, 0.3315, 0.0165, 0.3315, -0.079, 0.3315, 0.079, 0.3315, 0.079, 0.3357, -0.079, 0.3357, -0.079, -0.02074, 0.079, -0.02074, 0.079, -0.0165, -0.079, -0.0165, 0.079, 0.3315, -0.079, 0.3315, -0.079, 0.3357, 0.079, 0.3357, 0.079, 0.02074, -0.079, 0.02074, -0.079, 0.0165, 0.079, 0.0165, 0.0165, 0.3315, -0.0165, 0.3315, -0.0165, 0.3357, 0.0165, 0.3357, -0.08324, 0.0165, -0.08324, -0.0165, -0.079, -0.0165, -0.079, 0.0165, -0.079, -0.3315, -0.079, 0.3315, -0.08324, 0.3315, -0.08324, -0.3315, -0.02074, -0.3315, -0.02074, 0.3315, -0.0165, 0.3315, -0.0165, -0.3315, -0.079, 0.3315, -0.079, -0.3315, -0.08324, -0.3315, -0.08324, 0.3315, 0.02074, 0.3315, 0.02074, -0.3315, 0.0165, -0.3315, 0.0165, 0.3315, 0.079, -0.3315, 0.079, 0.3315, -0.079, 0.3315, -0.079, -0.3315, -0.079, -0.0165, -0.079, 0.0165, 0.079, 0.0165, 0.079, -0.0165, -0.0165, 0.3315, 0.0165, 0.3315, 0.0165, -0.3315, -0.0165, -0.3315, 0.079, 0.3315, 0.079, -0.3315, -0.079, -0.3315, -0.079, 0.3315, -0.0165, -0.3315, 0.0165, -0.3315, 0.0165, 0.3315, -0.0165, 0.3315, 0.079, -0.0165, 0.079, 0.0165, -0.079, 0.0165, -0.079, -0.0165, -0.00735, -0.0156, -0.00735, -0.01783, -0.009169, -0.01742, -0.009577, -0.0156, -0.00735, -0.2618, -0.009577, -0.2618, -0.009169, -0.2637, -0.00735, -0.2641, -0.0156, -0.2618, -0.0156, -0.2641, -0.01742, -0.2637, -0.01783, -0.2618, -0.00735, 0.2618, -0.00735, 0.2641, -0.009169, 0.2637, -0.009577, 0.2618, -0.00735, -0.0156, -0.009577, -0.0156, -0.009169, -0.01742, -0.00735, -0.01783, -0.0156, 0.2618, -0.01783, 0.2618, -0.01742, 0.2637, -0.0156, 0.2641, -0.00735, 0.0156, -0.009577, 0.0156, -0.009169, 0.01742, -0.00735, 0.01783, 0.0156, -0.2618, 0.01783, -0.2618, 0.01742, -0.2637, 0.0156, -0.2641, -0.00735, -0.2618, -0.00735, -0.2641, -0.009169, -0.2637, -0.009577, -0.2618, -0.00735, 0.0156, -0.00735, 0.01783, -0.009169, 0.01742, -0.009577, 0.0156, -0.00735, 0.2618, -0.009577, 0.2618, -0.009169, 0.2637, -0.00735, 0.2641, 0.0156, 0.2618, 0.0156, 0.2641, 0.01742, 0.2637, 0.01783, 0.2618, 0.00735, -0.0156, 0.009577, -0.0156, 0.009169, -0.01742, 0.00735, -0.01783, -0.0156, -0.2618, -0.01783, -0.2618, -0.01742, -0.2637, -0.0156, -0.2641, 0.00735, -0.2618, 0.00735, -0.2641, 0.009169, -0.2637, 0.009577, -0.2618, 0.00735, -0.0156, 0.00735, -0.01783, 0.009169, -0.01742, 0.009577, -0.0156, 0.00735, 0.2618, 0.009577, 0.2618, 0.009169, 0.2637, 0.00735, 0.2641, -0.0156, 0.2618, -0.0156, 0.2641, -0.01742, 0.2637, -0.01783, 0.2618, 0.00735, 0.0156, 0.00735, 0.01783, 0.009169, 0.01742, 0.009577, 0.0156, 0.00735, -0.2618, 0.009577, -0.2618, 0.009169, -0.2637, 0.00735, -0.2641, 0.0156, -0.2618, 0.0156, -0.2641, 0.01742, -0.2637, 0.01783, -0.2618, 0.00735, 0.0156, 0.009577, 0.0156, 0.009169, 0.01742, 0.00735, 0.01783, 0.0156, 0.2618, 0.01783, 0.2618, 0.01742, 0.2637, 0.0156, 0.2641, 0.00735, 0.2618, 0.00735, 0.2641, 0.009169, 0.2637, 0.009577, 0.2618, -0.00735, 0.0156, -0.00735, -0.0156, -0.009577, -0.0156, -0.009577, 0.0156, 0.0156, -0.2641, -0.0156, -0.2641, -0.0156, -0.2618, 0.0156, -0.2618, -0.00735, -0.2618, -0.00735, 0.2618, -0.009577, 0.2618, -0.009577, -0.2618, -0.01783, -0.2618, -0.01783, 0.2618, -0.0156, 0.2618, -0.0156, -0.2618, -0.00735, -0.0156, -0.00735, 0.0156, -0.009577, 0.0156, -0.009577, -0.0156, -0.0156, 0.2641, 0.0156, 0.2641, 0.0156, 0.2618, -0.0156, 0.2618, -0.00735, 0.2618, -0.00735, -0.2618, -0.009577, -0.2618, -0.009577, 0.2618, 0.01783, 0.2618, 0.01783, -0.2618, 0.0156, -0.2618, 0.0156, 0.2618, 0.00735, 0.0156, -0.00735, 0.0156, -0.00735, 0.01783, 0.00735, 0.01783, 0.00735, -0.2641, -0.00735, -0.2641, -0.00735, -0.2618, 0.00735, -0.2618, -0.00735, 0.0156, 0.00735, 0.0156, 0.00735, 0.01783, -0.00735, 0.01783, -0.00735, 0.2641, 0.00735, 0.2641, 0.00735, 0.2618, -0.00735, 0.2618, 0.0156, 0.2618, 0.0156, -0.2618, 0.01783, -0.2618, 0.01783, 0.2618, 0.009577, 0.2618, 0.009577, -0.2618, 0.00735, -0.2618, 0.00735, 0.2618, 0.00735, -0.0156, 0.00735, 0.0156, 0.009577, 0.0156, 0.009577, -0.0156, -0.0156, -0.2641, 0.0156, -0.2641, 0.0156, -0.2618, -0.0156, -0.2618, 0.00735, 0.0156, 0.00735, -0.0156, 0.009577, -0.0156, 0.009577, 0.0156, 0.0156, 0.2641, -0.0156, 0.2641, -0.0156, 0.2618, 0.0156, 0.2618, 0.00735, 0.2618, 0.00735, -0.2618, 0.009577, -0.2618, 0.009577, 0.2618, -0.01783, 0.2618, -0.01783, -0.2618, -0.0156, -0.2618, -0.0156, 0.2618, -0.00735, -0.0156, 0.00735, -0.0156, 0.00735, -0.01783, -0.00735, -0.01783, -0.00735, -0.2641, 0.00735, -0.2641, 0.00735, -0.2618, -0.00735, -0.2618, 0.00735, -0.0156, -0.00735, -0.0156, -0.00735, -0.01783, 0.00735, -0.01783, 0.00735, 0.2641, -0.00735, 0.2641, -0.00735, 0.2618, 0.00735, 0.2618, -0.00735, 0.0156, 0.00735, 0.0156, 0.00735, -0.0156, -0.00735, -0.0156, -0.0156, -0.2618, -0.0156, 0.2618, 0.0156, 0.2618, 0.0156, -0.2618, 0.00735, -0.2618, 0.00735, 0.2618, -0.00735, 0.2618, -0.00735, -0.2618, 0.00735, 0.0156, -0.00735, 0.0156, -0.00735, -0.0156, 0.00735, -0.0156, -0.00735, -0.2618, -0.00735, 0.2618, 0.00735, 0.2618, 0.00735, -0.2618, 0.0156, -0.2618, 0.0156, 0.2618, -0.0156, 0.2618, -0.0156, -0.2618, -0.0156, -0.3119, -0.01783, -0.3119, -0.01742, -0.3137, -0.0156, -0.3141, -0.00735, -0.3119, -0.00735, -0.3141, -0.009169, -0.3137, -0.009577, -0.3119, -0.0156, -0.00735, -0.0156, -0.009577, -0.01742, -0.009169, -0.01783, -0.00735, 0.00735, -0.3119, 0.009577, -0.3119, 0.009169, -0.3137, 0.00735, -0.3141, -0.0156, -0.3119, -0.0156, -0.3141, -0.01742, -0.3137, -0.01783, -0.3119, -0.0156, 0.00735, -0.01783, 0.00735, -0.01742, 0.009169, -0.0156, 0.009577, 0.0156, -0.3119, 0.0156, -0.3141, 0.01742, -0.3137, 0.01783, -0.3119, 0.0156, -0.00735, 0.01783, -0.00735, 0.01742, -0.009169, 0.0156, -0.009577, -0.00735, -0.3119, -0.009577, -0.3119, -0.009169, -0.3137, -0.00735, -0.3141, 0.0156, -0.3119, 0.01783, -0.3119, 0.01742, -0.3137, 0.0156, -0.3141, 0.00735, -0.3119, 0.00735, -0.3141, 0.009169, -0.3137, 0.009577, -0.3119, 0.0156, 0.00735, 0.0156, 0.009577, 0.01742, 0.009169, 0.01783, 0.00735, -0.0156, 0.3119, -0.0156, 0.3141, -0.01742, 0.3137, -0.01783, 0.3119, -0.0156, -0.00735, -0.01783, -0.00735, -0.01742, -0.009169, -0.0156, -0.009577, -0.00735, 0.3119, -0.009577, 0.3119, -0.009169, 0.3137, -0.00735, 0.3141, -0.0156, 0.3119, -0.01783, 0.3119, -0.01742, 0.3137, -0.0156, 0.3141, 0.00735, 0.3119, 0.00735, 0.3141, 0.009169, 0.3137, 0.009577, 0.3119, -0.0156, 0.00735, -0.0156, 0.009577, -0.01742, 0.009169, -0.01783, 0.00735, 0.0156, 0.3119, 0.01783, 0.3119, 0.01742, 0.3137, 0.0156, 0.3141, -0.00735, 0.3119, -0.00735, 0.3141, -0.009169, 0.3137, -0.009577, 0.3119, 0.0156, -0.00735, 0.0156, -0.009577, 0.01742, -0.009169, 0.01783, -0.00735, 0.0156, 0.3119, 0.0156, 0.3141, 0.01742, 0.3137, 0.01783, 0.3119, 0.0156, 0.00735, 0.01783, 0.00735, 0.01742, 0.009169, 0.0156, 0.009577, 0.00735, 0.3119, 0.009577, 0.3119, 0.009169, 0.3137, 0.00735, 0.3141, 0.0156, -0.3119, -0.0156, -0.3119, -0.0156, -0.3141, 0.0156, -0.3141, 0.0156, -0.009577, -0.0156, -0.009577, -0.0156, -0.00735, 0.0156, -0.00735, -0.00735, -0.3119, 0.00735, -0.3119, 0.00735, -0.3141, -0.00735, -0.3141, -0.01783, -0.00735, -0.01783, 0.00735, -0.0156, 0.00735, -0.0156, -0.00735, -0.0156, -0.3119, 0.0156, -0.3119, 0.0156, -0.3141, -0.0156, -0.3141, -0.0156, 0.009577, 0.0156, 0.009577, 0.0156, 0.00735, -0.0156, 0.00735, 0.00735, -0.3119, -0.00735, -0.3119, -0.00735, -0.3141, 0.00735, -0.3141, 0.01783, 0.00735, 0.01783, -0.00735, 0.0156, -0.00735, 0.0156, 0.00735, 0.0156, 0.3119, 0.0156, -0.3119, 0.01783, -0.3119, 0.01783, 0.3119, -0.009577, 0.3119, -0.009577, -0.3119, -0.00735, -0.3119, -0.00735, 0.3119, 0.0156, -0.3119, 0.0156, 0.3119, 0.01783, 0.3119, 0.01783, -0.3119, 0.009577, -0.3119, 0.009577, 0.3119, 0.00735, 0.3119, 0.00735, -0.3119, 0.0156, 0.00735, 0.0156, -0.00735, 0.01783, -0.00735, 0.01783, 0.00735, 0.00735, 0.3141, -0.00735, 0.3141, -0.00735, 0.3119, 0.00735, 0.3119, -0.0156, 0.3119, 0.0156, 0.3119, 0.0156, 0.3141, -0.0156, 0.3141, -0.0156, -0.009577, 0.0156, -0.009577, 0.0156, -0.00735, -0.0156, -0.00735, 0.0156, 0.3119, -0.0156, 0.3119, -0.0156, 0.3141, 0.0156, 0.3141, 0.0156, 0.009577, -0.0156, 0.009577, -0.0156, 0.00735, 0.0156, 0.00735, 0.00735, 0.3119, -0.00735, 0.3119, -0.00735, 0.3141, 0.00735, 0.3141, -0.01783, 0.00735, -0.01783, -0.00735, -0.0156, -0.00735, -0.0156, 0.00735, -0.0156, -0.3119, -0.0156, 0.3119, -0.01783, 0.3119, -0.01783, -0.3119, -0.009577, -0.3119, -0.009577, 0.3119, -0.00735, 0.3119, -0.00735, -0.3119, -0.0156, 0.3119, -0.0156, -0.3119, -0.01783, -0.3119, -0.01783, 0.3119, 0.009577, 0.3119, 0.009577, -0.3119, 0.00735, -0.3119, 0.00735, 0.3119, 0.0156, -0.3119, 0.0156, 0.3119, -0.0156, 0.3119, -0.0156, -0.3119, -0.0156, -0.00735, -0.0156, 0.00735, 0.0156, 0.00735, 0.0156, -0.00735, -0.00735, 0.3119, 0.00735, 0.3119, 0.00735, -0.3119, -0.00735, -0.3119, 0.0156, 0.3119, 0.0156, -0.3119, -0.0156, -0.3119, -0.0156, 0.3119, -0.00735, -0.3119, 0.00735, -0.3119, 0.00735, 0.3119, -0.00735, 0.3119, 0.0156, -0.00735, 0.0156, 0.00735, -0.0156, 0.00735, -0.0156, -0.00735, -0.1244, -0.3944, -0.1284, -0.3944, -0.1276, -0.3976, -0.1244, -0.3984, -0.01313, -0.3944, -0.01313, -0.3984, -0.01637, -0.3976, -0.0171, -0.3944, -0.1244, -0.01313, -0.1244, -0.0171, -0.1276, -0.01637, -0.1284, -0.01313, 0.01313, -0.3944, 0.0171, -0.3944, 0.01637, -0.3976, 0.01313, -0.3984, -0.1244, -0.3944, -0.1244, -0.3984, -0.1276, -0.3976, -0.1284, -0.3944, -0.1244, 0.01313, -0.1284, 0.01313, -0.1276, 0.01637, -0.1244, 0.0171, 0.1244, -0.3944, 0.1244, -0.3984, 0.1276, -0.3976, 0.1284, -0.3944, 0.1244, -0.01313, 0.1284, -0.01313, 0.1276, -0.01637, 0.1244, -0.0171, -0.01313, -0.3944, -0.0171, -0.3944, -0.01637, -0.3976, -0.01313, -0.3984, 0.1244, -0.3944, 0.1284, -0.3944, 0.1276, -0.3976, 0.1244, -0.3984, 0.01313, -0.3944, 0.01313, -0.3984, 0.01637, -0.3976, 0.0171, -0.3944, 0.1244, 0.01313, 0.1244, 0.0171, 0.1276, 0.01637, 0.1284, 0.01313, -0.1244, 0.3944, -0.1244, 0.3984, -0.1276, 0.3976, -0.1284, 0.3944, -0.1244, -0.01313, -0.1284, -0.01313, -0.1276, -0.01637, -0.1244, -0.0171, -0.01313, 0.3944, -0.0171, 0.3944, -0.01637, 0.3976, -0.01313, 0.3984, -0.1244, 0.3944, -0.1284, 0.3944, -0.1276, 0.3976, -0.1244, 0.3984, 0.01313, 0.3944, 0.01313, 0.3984, 0.01637, 0.3976, 0.0171, 0.3944, -0.1244, 0.01313, -0.1244, 0.0171, -0.1276, 0.01637, -0.1284, 0.01313, 0.1244, 0.3944, 0.1284, 0.3944, 0.1276, 0.3976, 0.1244, 0.3984, -0.01313, 0.3944, -0.01313, 0.3984, -0.01637, 0.3976, -0.0171, 0.3944, 0.1244, -0.01313, 0.1244, -0.0171, 0.1276, -0.01637, 0.1284, -0.01313, 0.1244, 0.3944, 0.1244, 0.3984, 0.1276, 0.3976, 0.1284, 0.3944, 0.1244, 0.01313, 0.1284, 0.01313, 0.1276, 0.01637, 0.1244, 0.0171, 0.01313, 0.3944, 0.0171, 0.3944, 0.01637, 0.3976, 0.01313, 0.3984, 0.1244, -0.3944, -0.1244, -0.3944, -0.1244, -0.3984, 0.1244, -0.3984, 0.1244, -0.0171, -0.1244, -0.0171, -0.1244, -0.01313, 0.1244, -0.01313, -0.01313, -0.3944, 0.01313, -0.3944, 0.01313, -0.3984, -0.01313, -0.3984, -0.1284, -0.01313, -0.1284, 0.01313, -0.1244, 0.01313, -0.1244, -0.01313, -0.1244, -0.3944, 0.1244, -0.3944, 0.1244, -0.3984, -0.1244, -0.3984, -0.1244, 0.0171, 0.1244, 0.0171, 0.1244, 0.01313, -0.1244, 0.01313, 0.01313, -0.3944, -0.01313, -0.3944, -0.01313, -0.3984, 0.01313, -0.3984, 0.1284, 0.01313, 0.1284, -0.01313, 0.1244, -0.01313, 0.1244, 0.01313, 0.1244, 0.3944, 0.1244, -0.3944, 0.1284, -0.3944, 0.1284, 0.3944, -0.0171, 0.3944, -0.0171, -0.3944, -0.01313, -0.3944, -0.01313, 0.3944, 0.1244, -0.3944, 0.1244, 0.3944, 0.1284, 0.3944, 0.1284, -0.3944, 0.0171, -0.3944, 0.0171, 0.3944, 0.01313, 0.3944, 0.01313, -0.3944, 0.1244, 0.01313, 0.1244, -0.01313, 0.1284, -0.01313, 0.1284, 0.01313, 0.01313, 0.3984, -0.01313, 0.3984, -0.01313, 0.3944, 0.01313, 0.3944, -0.1244, 0.3944, 0.1244, 0.3944, 0.1244, 0.3984, -0.1244, 0.3984, -0.1244, -0.0171, 0.1244, -0.0171, 0.1244, -0.01313, -0.1244, -0.01313, 0.1244, 0.3944, -0.1244, 0.3944, -0.1244, 0.3984, 0.1244, 0.3984, 0.1244, 0.0171, -0.1244, 0.0171, -0.1244, 0.01313, 0.1244, 0.01313, 0.01313, 0.3944, -0.01313, 0.3944, -0.01313, 0.3984, 0.01313, 0.3984, -0.1284, 0.01313, -0.1284, -0.01313, -0.1244, -0.01313, -0.1244, 0.01313, -0.1244, -0.3944, -0.1244, 0.3944, -0.1284, 0.3944, -0.1284, -0.3944, -0.0171, -0.3944, -0.0171, 0.3944, -0.01313, 0.3944, -0.01313, -0.3944, -0.1244, 0.3944, -0.1244, -0.3944, -0.1284, -0.3944, -0.1284, 0.3944, 0.0171, 0.3944, 0.0171, -0.3944, 0.01313, -0.3944, 0.01313, 0.3944, 0.1244, -0.3944, 0.1244, 0.3944, -0.1244, 0.3944, -0.1244, -0.3944, -0.1244, -0.01313, -0.1244, 0.01313, 0.1244, 0.01313, 0.1244, -0.01313, -0.01313, 0.3944, 0.01313, 0.3944, 0.01313, -0.3944, -0.01313, -0.3944, 0.1244, 0.3944, 0.1244, -0.3944, -0.1244, -0.3944, -0.1244, 0.3944, -0.01313, -0.3944, 0.01313, -0.3944, 0.01313, 0.3944, -0.01313, 0.3944, 0.1244, -0.01313, 0.1244, 0.01313, -0.1244, 0.01313, -0.1244, -0.01313, -0.009625, -0.3459, -0.01254, -0.3459, -0.01201, -0.3483, -0.009625, -0.3488, -0.01838, -0.3459, -0.01838, -0.3488, -0.02076, -0.3483, -0.02129, -0.3459, -0.009625, -0.01838, -0.009625, -0.02129, -0.01201, -0.02076, -0.01254, -0.01838, 0.01838, -0.3459, 0.02129, -0.3459, 0.02076, -0.3483, 0.01838, -0.3488, -0.009625, -0.3459, -0.009625, -0.3488, -0.01201, -0.3483, -0.01254, -0.3459, -0.009625, 0.01838, -0.01254, 0.01838, -0.01201, 0.02076, -0.009625, 0.02129, 0.009625, -0.3459, 0.009625, -0.3488, 0.01201, -0.3483, 0.01254, -0.3459, 0.009625, -0.01838, 0.01254, -0.01838, 0.01201, -0.02076, 0.009625, -0.02129, -0.01838, -0.3459, -0.02129, -0.3459, -0.02076, -0.3483, -0.01838, -0.3488, 0.009625, -0.3459, 0.01254, -0.3459, 0.01201, -0.3483, 0.009625, -0.3488, 0.01838, -0.3459, 0.01838, -0.3488, 0.02076, -0.3483, 0.02129, -0.3459, 0.009625, 0.01838, 0.009625, 0.02129, 0.01201, 0.02076, 0.01254, 0.01838, -0.009625, 0.3459, -0.009625, 0.3488, -0.01201, 0.3483, -0.01254, 0.3459, -0.009625, -0.01838, -0.01254, -0.01838, -0.01201, -0.02076, -0.009625, -0.02129, -0.01838, 0.3459, -0.02129, 0.3459, -0.02076, 0.3483, -0.01838, 0.3488, -0.009625, 0.3459, -0.01254, 0.3459, -0.01201, 0.3483, -0.009625, 0.3488, 0.01838, 0.3459, 0.01838, 0.3488, 0.02076, 0.3483, 0.02129, 0.3459, -0.009625, 0.01838, -0.009625, 0.02129, -0.01201, 0.02076, -0.01254, 0.01838, 0.009625, 0.3459, 0.01254, 0.3459, 0.01201, 0.3483, 0.009625, 0.3488, -0.01838, 0.3459, -0.01838, 0.3488, -0.02076, 0.3483, -0.02129, 0.3459, 0.009625, -0.01838, 0.009625, -0.02129, 0.01201, -0.02076, 0.01254, -0.01838, 0.009625, 0.3459, 0.009625, 0.3488, 0.01201, 0.3483, 0.01254, 0.3459, 0.009625, 0.01838, 0.01254, 0.01838, 0.01201, 0.02076, 0.009625, 0.02129, 0.01838, 0.3459, 0.02129, 0.3459, 0.02076, 0.3483, 0.01838, 0.3488, 0.009625, -0.3459, -0.009625, -0.3459, -0.009625, -0.3488, 0.009625, -0.3488, 0.009625, -0.02129, -0.009625, -0.02129, -0.009625, -0.01838, 0.009625, -0.01838, -0.01838, -0.3459, 0.01838, -0.3459, 0.01838, -0.3488, -0.01838, -0.3488, -0.01254, -0.01838, -0.01254, 0.01838, -0.009625, 0.01838, -0.009625, -0.01838, -0.009625, -0.3459, 0.009625, -0.3459, 0.009625, -0.3488, -0.009625, -0.3488, -0.009625, 0.02129, 0.009625, 0.02129, 0.009625, 0.01838, -0.009625, 0.01838, 0.01838, -0.3459, -0.01838, -0.3459, -0.01838, -0.3488, 0.01838, -0.3488, 0.01254, 0.01838, 0.01254, -0.01838, 0.009625, -0.01838, 0.009625, 0.01838, 0.009625, 0.3459, 0.009625, -0.3459, 0.01254, -0.3459, 0.01254, 0.3459, -0.02129, 0.3459, -0.02129, -0.3459, -0.01838, -0.3459, -0.01838, 0.3459, 0.009625, -0.3459, 0.009625, 0.3459, 0.01254, 0.3459, 0.01254, -0.3459, 0.02129, -0.3459, 0.02129, 0.3459, 0.01838, 0.3459, 0.01838, -0.3459, 0.009625, 0.01838, 0.009625, -0.01838, 0.01254, -0.01838, 0.01254, 0.01838, 0.01838, 0.3488, -0.01838, 0.3488, -0.01838, 0.3459, 0.01838, 0.3459, -0.009625, 0.3459, 0.009625, 0.3459, 0.009625, 0.3488, -0.009625, 0.3488, -0.009625, -0.02129, 0.009625, -0.02129, 0.009625, -0.01838, -0.009625, -0.01838, 0.009625, 0.3459, -0.009625, 0.3459, -0.009625, 0.3488, 0.009625, 0.3488, 0.009625, 0.02129, -0.009625, 0.02129, -0.009625, 0.01838, 0.009625, 0.01838, 0.01838, 0.3459, -0.01838, 0.3459, -0.01838, 0.3488, 0.01838, 0.3488, -0.01254, 0.01838, -0.01254, -0.01838, -0.009625, -0.01838, -0.009625, 0.01838, -0.009625, -0.3459, -0.009625, 0.3459, -0.01254, 0.3459, -0.01254, -0.3459, -0.02129, -0.3459, -0.02129, 0.3459, -0.01838, 0.3459, -0.01838, -0.3459, -0.009625, 0.3459, -0.009625, -0.3459, -0.01254, -0.3459, -0.01254, 0.3459, 0.02129, 0.3459, 0.02129, -0.3459, 0.01838, -0.3459, 0.01838, 0.3459, 0.009625, -0.3459, 0.009625, 0.3459, -0.009625, 0.3459, -0.009625, -0.3459, -0.009625, -0.01838, -0.009625, 0.01838, 0.009625, 0.01838, 0.009625, -0.01838, -0.01838, 0.3459, 0.01838, 0.3459, 0.01838, -0.3459, -0.01838, -0.3459, 0.009625, 0.3459, 0.009625, -0.3459, -0.009625, -0.3459, -0.009625, 0.3459, -0.01838, -0.3459, 0.01838, -0.3459, 0.01838, 0.3459, -0.01838, 0.3459, 0.009625, -0.01838, 0.009625, 0.01838, -0.009625, 0.01838, -0.009625, -0.01838])
me_x.materials.append(mat_timber)
me_x.update()
me_singlepane = bpy.data.meshes.new('SinglePane')
me_singlepane.from_pydata([(-0.63, 0.0, -0.53), (0.63, 0.0, -0.53), (0.63, 0.0, 0.53), (-0.63, 0.0, 0.53)], [], [(0, 1, 2, 3)])
me_singlepane.update()

# ---- objects
ob_timberframe = bpy.data.objects.new('TimberFrame', me_x)
ob_glass = bpy.data.objects.new('Glass', me_singlepane)

# ---- transforms, parenting, visibility, modifiers, constraints
ob_timberframe.location = (0.0, 0.0, 0.0)
ob_glass.location = (0.0, 0.0, 0.0)

# ---- collection membership
col_collection.objects.link(ob_timberframe)
col_collection.objects.link(ob_glass)

# ---- scene / render settings (as saved in the file)
scene.frame_start = 1; scene.frame_end = 250; scene.frame_set(1)
scene.render.engine = 'BLENDER_EEVEE_NEXT'
scene.render.bake_bias = 0.0
scene.render.bake_samples = 0
scene.render.compositor_device = 'GPU'
scene.eevee.use_volume_custom_range = False
scene.eevee.fast_gi_thickness_near = 0.1
scene.eevee.fast_gi_thickness_far = 0.0
scene.eevee.ray_tracing_options.screen_trace_thickness = 0.1
bpy.context.view_layer.update()

# ---- added for rendering (the .blend has no active camera and no usable light): camera, sun
cam_auto = bpy.data.cameras.new('AutoCamera')
cam_auto.lens = 50.0
cam_auto.sensor_width = 36.0
cam_auto.clip_end = 1000.0
ob_auto_camera = bpy.data.objects.new('AutoCamera', cam_auto)
scene.collection.objects.link(ob_auto_camera)
ob_auto_camera.location = (2.00672, -2.50306, 1.54288)
ob_auto_camera.rotation_euler = (1.09748, -7.21219e-08, 0.694738)
scene.camera = ob_auto_camera
light_auto_sun = bpy.data.lights.new('AutoSun', 'SUN')
light_auto_sun.energy = 3.0
light_auto_sun.angle = 0.0523599
ob_auto_sun = bpy.data.objects.new('AutoSun', light_auto_sun)
scene.collection.objects.link(ob_auto_sun)
ob_auto_sun.rotation_euler = (0.872665, 0.174533, 0.523599)
bpy.context.view_layer.update()
